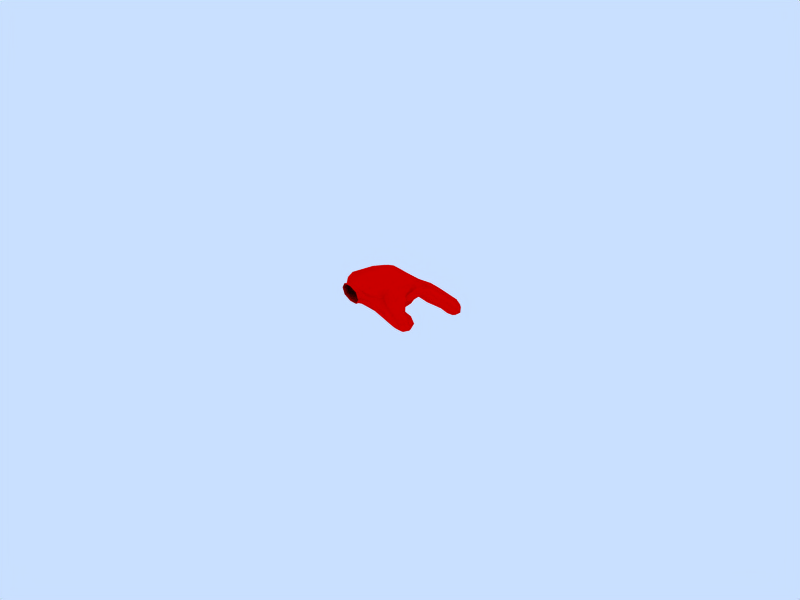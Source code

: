 # Source: Pointer_Hand_Left_Click.blend  (saved by Blender 2.71.0; exported with 4.5.12 LTS)
import bpy
from mathutils import Matrix  # noqa: F401  (used for matrix-valued properties, if any)

bpy.ops.wm.read_factory_settings(use_empty=True)
scene = bpy.context.scene
scene.name = 'Scene'

# ---- collections
col_collection_1 = bpy.data.collections.new('Collection 1'); scene.collection.children.link(col_collection_1)

# ---- materials (node trees are filled in below, after node groups)
mat_material = bpy.data.materials.new('Material')
mat_material.alpha_threshold = 0.0
mat_material.diffuse_color = (1.0, 0.0, 0.0, 1.0)
mat_material.roughness = 0.5
mat_material.specular_intensity = 0.0
mat_material.line_color = (0.0, 0.0, 0.0, 1.0)

# ---- material node trees

# ---- world
world_world = bpy.data.worlds.new('World'); scene.world = world_world
world_world.color = (0.7887, 0.8767, 1.0)
world_world.use_sun_shadow = False
world_world.sun_shadow_jitter_overblur = 0.0
world_world.cycles.sampling_method = 'MANUAL'
world_world.cycles.sample_map_resolution = 256

# ---- meshes
me_cube = bpy.data.meshes.new('Cube')
me_cube.from_pydata([(0.5136, -0.06573, -0.7086), (0.8907, 0.4537, 0.7216), (-0.7694, 1.599, 0.6512), (-1.145, 1.014, -0.6496), (-1.805, 1.838, -0.01287), (2.325, -1.116, 0.5853), (3.921, -0.7025, -0.6439), (2.78, -0.4776, -1.341), (3.508, 0.4045, -0.01181), (2.367, 0.6294, -0.7091), (3.391, 1.778, -1.9), (4.494, 1.536, -1.231), (3.821, 0.7337, -2.569), (4.923, 0.4921, -1.9), (5.903, 1.66, -3.191), (4.793, 1.892, -3.819), (5.481, 2.712, -2.563), (4.371, 2.945, -3.191), (5.595, 2.848, -3.896), (1.551, 1.491, -0.8244), (0.2151, 1.414, -1.056), (1.881, 0.2375, -1.138), (0.5453, 0.1612, -1.37), (0.6046, 0.358, -2.104), (1.559, 0.02636, -2.424), (0.01502, 1.286, -2.277), (0.969, 0.9549, -2.598), (-0.3372, -0.5174, -2.992), (-0.8609, 0.2965, -2.129), (0.6259, -1.031, -2.293), (0.1022, -0.2173, -1.43), (-0.711, -1.079, -1.828), (-1.175, 1.235, -1.326), (-1.578, 2.451, -1.013), (-0.2507, 2.666, -0.7964), (0.1529, 1.449, -1.109), (-0.1884, 1.274, -2.428), (-0.8607, 2.201, -2.519), (-1.777, 2.444, -2.184), (-1.105, 1.517, -2.092), (-1.595, 0.928, -1.398), (-2.592, 1.493, -2.003), (-2.123, 0.7417, -2.95), (-1.126, 0.1764, -2.344), (-2.435, 0.09914, -1.81), (2.03, -4.302, -1.292), (0.8423, -5.02, -1.602), (0.8521, -3.942, -1.991), (2.04, -3.224, -1.681), (2.357, -3.015, -2.712), (1.198, -3.235, -2.59), (1.359, -3.716, -3.328), (2.518, -3.496, -3.45), (2.294, -1.922, -4.148), (1.032, -2.002, -3.924), (0.9452, -1.734, -2.678), (2.207, -1.654, -2.902), (1.424, -0.859, -3.68), (-3.292, -0.08015, -0.125), (1.381, -3.334, 0.6952), (-2.355, -0.009081, 1.067), (0.7026, -2.998, -1.148), (-2.269, 0.09306, -1.167), (-0.3048, -1.378, -0.8333), (-2.245, -1.642, -1.0), (-0.3677, -3.297, -0.8962), (-0.3905, -1.48, 1.3), (0.04251, -3.486, 1.165), (-2.288, -1.693, 1.233), (-4.12, -2.546, -3.576e-07), (-3.365, -2.929, 1.167), (-2.275, -4.212, 1.167), (-0.7656, -4.982, 1.098), (-0.5667, -5.518, 0.02661), (-1.226, -4.839, -0.7295), (-3.365, -2.929, -0.8333), (-2.283, -4.207, -0.5), (1.813, -1.101, -0.8475), (1.781, -1.895, -1.085), (2.443, -1.388, -0.7338), (2.895, -2.073, -0.06508), (3.213, -1.546, -0.3152), (2.093, -2.709, -0.7211), (-1.476, -5.637, 0.2504), (-2.646, -4.655, 1.014), (-3.825, -3.668, 0.25), (-2.655, -4.65, -0.5135), (0.2872, -0.4703, -0.8855), (-0.3139, 0.4758, -0.6625), (1.251, -0.5962, -0.7747), (0.5433, 0.06751, -0.7283), (1.994, 0.2681, -0.5133), (0.1584, 1.348, -0.5769), (0.2958, -0.4426, 1.105), (0.07666, 1.05, 0.6808), (1.648, -0.2481, 0.7108), (1.33, 1.126, 0.09594), (-1.399, 0.7891, 0.9795), (-1.459, 1.922, 0.4733), (-0.4066, 2.274, 0.06496), (-1.655, 2.194, -0.2694), (-1.171, 1.108, -0.6434), (-1.407, 0.745, -0.9541), (-2.269, 1.156, -0.03447), (-1.726, 1.488, -0.4922), (2.969, -0.2448, 0.4058), (2.786, -1.83, 0.3312), (1.742, -2.161, 0.643), (2.448, -0.9857, -0.8191), (3.504, -1.2, -0.2262), (1.913, -2.993, -0.8914), (1.267, -2.123, -1.122), (3.989, -0.2222, -0.1227), (4.412, -0.1174, -1.294), (3.465, -0.8499, -1.181), (3.288, 0.1058, -2.018), (2.277, 0.1152, -1.169), (2.846, 0.8107, -0.2332), (3.999, 0.9566, -0.585), (2.874, 1.18, -1.31), (3.33, 1.316, -2.402), (3.897, 2.38, -2.515), (3.835, 1.918, -1.398), (4.989, 2.127, -1.905), (4.984, 0.9536, -1.398), (4.479, 0.3519, -2.402), (4.337, 1.348, -3.125), (5.429, 1.095, -2.515), (5.969, 2.128, -2.72), (6.055, 2.23, -3.72), (5.454, 1.513, -3.662), (5.207, 2.386, -4.219), (4.304, 2.477, -3.662), (4.82, 3.092, -2.72), (5.754, 3.038, -3.22), (4.906, 3.194, -3.72), (0.8073, 1.785, -0.8893), (1.461, 1.462, -1.802), (2.043, 0.8641, -0.8959), (0.03934, 0.7497, -1.244), (0.2062, 1.458, -1.854), (1.809, 0.252, -1.977), (1.303, -0.09502, -1.36), (0.5541, 0.2473, -2.03), (1.229, -0.03997, -2.22), (0.5146, 0.2756, -1.825), (0.0713, 0.9051, -2.11), (1.502, 0.4077, -2.591), (1.156, -0.4109, -2.517), (-0.3452, 0.8999, -2.358), (0.3446, 1.353, -2.481), (0.2961, 0.2134, -3.049), (-0.8398, 0.01799, -2.735), (-0.7374, -1.021, -2.545), (0.2753, -0.9777, -2.858), (-0.5103, 0.2431, -1.564), (-1.12, -0.4033, -1.862), (-0.005079, -1.399, -1.985), (0.6049, -0.7527, -1.686), (-0.3879, -0.7818, -1.302), (-0.4173, 1.036, -1.288), (-1.153, 1.378, -2.031), (-1.701, 1.792, -1.231), (-1.608, 2.554, -1.799), (-1.023, 2.86, -0.8191), (-0.377, 2.674, -1.727), (0.2903, 2.113, -0.9061), (0.07762, 1.498, -1.958), (-0.2954, 1.676, -2.557), (-0.6035, 0.8186, -2.547), (-0.4786, 1.164, -2.237), (-1.487, 2.554, -2.374), (-1.507, 1.479, -2.989), (-1.67, 2.042, -2.054), (-2.1, 2.099, -2.23), (-1.196, 1.439, -1.789), (-1.111, 0.4109, -1.719), (-2.081, 0.3572, -1.283), (-2.211, 1.398, -1.464), (-2.841, 0.7769, -1.773), (-2.607, 1.259, -2.628), (-2.501, 0.2089, -2.518), (-1.507, 0.2712, -2.883), (-1.741, -0.2107, -2.028), (0.6086, -3.784, -1.396), (0.1705, -5.435, -0.4925), (1.614, -4.171, 0.07219), (2.291, -3.581, -1.476), (2.406, -3.99, -2.699), (1.475, -4.934, -1.282), (1.291, -4.404, -2.736), (0.5095, -4.657, -1.941), (1.145, -3.688, -2.525), (1.489, -3.317, -1.866), (2.26, -3.274, -2.488), (1.748, -3.02, -2.435), (2.338, -2.468, -2.725), (2.717, -3.185, -3.143), (0.9776, -3.515, -2.96), (1.101, -2.583, -2.527), (1.99, -3.742, -3.542), (1.216, -2.926, -3.637), (2.452, -2.81, -3.836), (2.561, -1.757, -3.586), (1.974, -1.161, -4.169), (1.689, -2.04, -4.344), (1.027, -1.221, -4.001), (0.6681, -1.878, -3.249), (0.9719, -1.042, -3.058), (1.559, -1.638, -2.474), (1.919, -0.9809, -3.226), (-4.15, -1.453, -0.1563), (-3.02, -0.01769, -0.9479), (-3.074, -0.08153, 0.7354), (0.8515, -3.395, 0.9635), (-2.413, -0.7717, 1.125), (0.2717, -3.123, -1.058), (-2.349, -0.695, -1.167), (-0.9813, -4.307, -0.8286), (-3.015, -2.465, -0.9583), (-0.3248, -2.293, -0.8074), (-1.173, -1.588, -0.8333), (-0.4238, -4.493, 1.139), (-3.025, -2.478, 1.225), (-1.238, -1.665, 1.308), (-0.2758, -2.404, 1.291), (-2.483, -4.445, -0.5034), (-3.809, -3.303, 0.1875), (-2.473, -4.452, 1.045), (-1.179, -5.506, 0.1945), (-3.931, -2.642, 0.7917), (-3.931, -2.642, -0.7083), (-2.785, -3.584, 1.208), (-1.555, -4.583, 1.192), (-0.4436, -5.437, 0.73), (-0.9045, -5.295, -0.5979), (-1.678, -4.542, -0.5574), (-2.787, -3.583, -0.5833), (2.883, -1.67, -0.6769), (1.998, -2.372, -1.015), (2.117, -1.248, -0.7809), (1.896, -1.471, -0.9831), (2.477, -2.527, -0.4237), (3.158, -1.649, -0.1668), (-1.775, -5.387, -0.3225), (-1.764, -5.394, 0.8233), (-3.53, -3.915, 0.8227), (-3.532, -3.914, -0.3226), (-1.616, -5.84, 0.2504), (-2.806, -4.841, 1.027), (-4.002, -3.838, 0.25), (-2.812, -4.837, -0.527), (-0.6901, -0.02098, -0.946), (1.016, -1.222, -0.9723), (1.551, -0.3996, -0.6719), (-0.2724, 0.683, -0.5447), (-0.7185, -0.03744, 1.113), (0.9517, -1.407, 1.056), (2.217, 0.5394, 0.1586), (0.5019, 1.793, -0.02794), (-1.163, 2.502, -0.0006573), (-2.05, 1.076, 0.6897), (-1.714, 1.635, -0.548), (-2.055, 1.041, -0.735), (3.495, -0.9785, 0.3387), (2.151, -3.073, -0.07926), (3.082, -1.334, -0.701), (1.408, -2.864, -1.243), (3.956, -0.27, -1.841), (4.484, 0.3596, -0.7503), (3.336, 1.341, -0.778), (2.797, 0.6943, -1.838), (3.844, 1.928, -2.972), (4.333, 2.511, -2.058), (5.482, 1.547, -2.058), (4.993, 0.9636, -2.972), (5.619, 2.012, -3.944), (6.015, 2.484, -3.221), (5.164, 3.199, -3.221), (4.768, 2.727, -3.944), (0.7483, 1.767, -1.791), (1.947, 0.8535, -1.869), (0.06482, 0.8465, -1.949), (1.27, -0.04817, -2.054), (1.05, -0.2237, -2.038), (-0.0756, 0.7594, -1.919), (0.8863, -0.2704, -2.956), (-0.2395, 0.7127, -2.837), (-0.9867, -0.4804, -2.402), (-0.1607, -1.218, -2.493), (-0.7338, -0.3076, -1.503), (0.09227, -1.045, -1.594), (-1.686, 1.936, -1.935), (-1.108, 2.908, -1.703), (0.1599, 2.117, -1.826), (-0.426, 1.143, -2.05), (-0.6739, 0.9637, -2.057), (-0.9073, 0.9935, -2.958), (-2.03, 1.954, -2.72), (-1.797, 1.924, -1.82), (-2.434, 0.8455, -1.43), (-2.738, 0.7382, -2.323), (-1.924, 0.006697, -2.513), (-1.62, 0.114, -1.619), (-0.2809, -4.942, -1.12), (0.7194, -5.26, 0.52), (1.904, -4.386, -2.717), (0.9199, -4.139, -2.692), (1.685, -3.312, -2.402), (2.593, -3.518, -2.637), (2.696, -2.593, -3.344), (1.7, -2.457, -2.335), (0.8408, -2.766, -3.045), (1.872, -2.971, -4.001), (1.557, -1.434, -4.256), (0.8076, -1.33, -3.439), (1.469, -1.155, -2.864), (2.21, -1.24, -3.688), (-3.86, -1.517, -1.105), (-3.876, -1.535, 0.8617), (-1.762, -3.427, -0.6245), (-1.71, -3.461, 1.37), (-3.454, -3.542, 0.905), (-3.456, -3.541, -0.445), (-1.494, -5.205, -0.4272), (-1.407, -5.236, 0.8957), (2.599, -1.961, -0.845), (-1.918, -5.587, -0.3327), (-1.911, -5.592, 0.8333), (-3.703, -4.089, 0.8328), (-3.705, -4.088, -0.3328)], [], [(0, 88, 252, 87), (0, 87, 253, 89), (0, 89, 254, 90), (0, 90, 255, 88), (1, 93, 256, 94), (1, 94, 259, 96), (1, 96, 258, 95), (1, 95, 257, 93), (2, 99, 259, 94), (2, 94, 256, 97), (2, 97, 261, 98), (2, 98, 260, 99), (3, 102, 252, 88), (3, 88, 255, 101), (3, 101, 262, 104), (3, 104, 263, 102), (4, 98, 261, 103), (4, 103, 263, 104), (4, 104, 262, 100), (4, 100, 260, 98), (5, 107, 257, 95), (5, 95, 258, 105), (5, 105, 264, 106), (5, 106, 265, 107), (6, 114, 266, 109), (6, 109, 264, 112), (6, 112, 269, 113), (6, 113, 268, 114), (7, 116, 254, 108), (7, 108, 266, 114), (7, 114, 268, 115), (7, 115, 271, 116), (8, 112, 264, 105), (8, 105, 258, 117), (8, 117, 270, 118), (8, 118, 269, 112), (9, 117, 258, 91), (9, 91, 254, 116), (9, 116, 271, 119), (9, 119, 270, 117), (10, 122, 270, 119), (10, 119, 271, 120), (10, 120, 272, 121), (10, 121, 273, 122), (11, 124, 269, 118), (11, 118, 270, 122), (11, 122, 273, 123), (11, 123, 274, 124), (12, 120, 271, 115), (12, 115, 268, 125), (12, 125, 275, 126), (12, 126, 272, 120), (13, 125, 268, 113), (13, 113, 269, 124), (13, 124, 274, 127), (13, 127, 275, 125), (14, 130, 275, 127), (14, 127, 274, 128), (14, 128, 277, 129), (14, 129, 276, 130), (15, 132, 272, 126), (15, 126, 275, 130), (15, 130, 276, 131), (15, 131, 279, 132), (16, 128, 274, 123), (16, 123, 273, 133), (16, 133, 278, 134), (16, 134, 277, 128), (17, 133, 273, 121), (17, 121, 272, 132), (17, 132, 279, 135), (17, 135, 278, 133), (18, 134, 278, 135), (18, 135, 279, 131), (18, 131, 276, 129), (18, 129, 277, 134), (19, 138, 258, 96), (19, 96, 259, 136), (19, 136, 280, 137), (19, 137, 281, 138), (20, 136, 259, 92), (20, 92, 255, 139), (20, 139, 282, 140), (20, 140, 280, 136), (21, 142, 254, 91), (21, 91, 258, 138), (21, 138, 281, 141), (21, 141, 283, 142), (22, 139, 255, 90), (22, 90, 254, 142), (22, 142, 283, 143), (22, 143, 282, 139), (23, 146, 282, 143), (23, 143, 283, 144), (23, 144, 284, 145), (23, 145, 285, 146), (24, 144, 283, 141), (24, 141, 281, 147), (24, 147, 286, 148), (24, 148, 284, 144), (25, 150, 280, 140), (25, 140, 282, 146), (25, 146, 285, 149), (25, 149, 287, 150), (26, 147, 281, 137), (26, 137, 280, 150), (26, 150, 287, 151), (26, 151, 286, 147), (27, 154, 286, 151), (27, 151, 287, 152), (27, 152, 288, 153), (27, 153, 289, 154), (28, 152, 287, 149), (28, 149, 285, 155), (28, 155, 290, 156), (28, 156, 288, 152), (29, 158, 284, 148), (29, 148, 286, 154), (29, 154, 289, 157), (29, 157, 291, 158), (30, 155, 285, 145), (30, 145, 284, 158), (30, 158, 291, 159), (30, 159, 290, 155), (31, 159, 291, 157), (31, 157, 289, 153), (31, 153, 288, 156), (31, 156, 290, 159), (32, 162, 262, 101), (32, 101, 255, 160), (32, 160, 295, 161), (32, 161, 292, 162), (33, 164, 260, 100), (33, 100, 262, 162), (33, 162, 292, 163), (33, 163, 293, 164), (34, 166, 259, 99), (34, 99, 260, 164), (34, 164, 293, 165), (34, 165, 294, 166), (35, 160, 255, 92), (35, 92, 259, 166), (35, 166, 294, 167), (35, 167, 295, 160), (36, 170, 295, 167), (36, 167, 294, 168), (36, 168, 297, 169), (36, 169, 296, 170), (37, 168, 294, 165), (37, 165, 293, 171), (37, 171, 298, 172), (37, 172, 297, 168), (38, 171, 293, 163), (38, 163, 292, 173), (38, 173, 299, 174), (38, 174, 298, 171), (39, 173, 292, 161), (39, 161, 295, 170), (39, 170, 296, 175), (39, 175, 299, 173), (40, 178, 299, 175), (40, 175, 296, 176), (40, 176, 303, 177), (40, 177, 300, 178), (41, 180, 298, 174), (41, 174, 299, 178), (41, 178, 300, 179), (41, 179, 301, 180), (42, 182, 297, 172), (42, 172, 298, 180), (42, 180, 301, 181), (42, 181, 302, 182), (43, 176, 296, 169), (43, 169, 297, 182), (43, 182, 302, 183), (43, 183, 303, 176), (44, 177, 303, 183), (44, 183, 302, 181), (44, 181, 301, 179), (44, 179, 300, 177), (45, 189, 305, 186), (45, 186, 265, 187), (45, 187, 309, 188), (45, 188, 306, 189), (46, 191, 304, 185), (46, 185, 305, 189), (46, 189, 306, 190), (46, 190, 307, 191), (47, 193, 267, 184), (47, 184, 304, 191), (47, 191, 307, 192), (47, 192, 308, 193), (48, 187, 265, 110), (48, 110, 267, 193), (48, 193, 308, 194), (48, 194, 309, 187), (49, 197, 309, 194), (49, 194, 308, 195), (49, 195, 311, 196), (49, 196, 310, 197), (50, 195, 308, 192), (50, 192, 307, 198), (50, 198, 312, 199), (50, 199, 311, 195), (51, 198, 307, 190), (51, 190, 306, 200), (51, 200, 313, 201), (51, 201, 312, 198), (52, 200, 306, 188), (52, 188, 309, 197), (52, 197, 310, 202), (52, 202, 313, 200), (53, 205, 313, 202), (53, 202, 310, 203), (53, 203, 317, 204), (53, 204, 314, 205), (54, 207, 312, 201), (54, 201, 313, 205), (54, 205, 314, 206), (54, 206, 315, 207), (55, 209, 311, 199), (55, 199, 312, 207), (55, 207, 315, 208), (55, 208, 316, 209), (56, 203, 310, 196), (56, 196, 311, 209), (56, 209, 316, 210), (56, 210, 317, 203), (57, 204, 317, 210), (57, 210, 316, 208), (57, 208, 315, 206), (57, 206, 314, 204), (58, 103, 261, 213), (58, 213, 319, 211), (58, 211, 318, 212), (58, 212, 263, 103), (59, 214, 257, 107), (59, 107, 265, 186), (59, 186, 305, 214), (60, 97, 256, 215), (60, 215, 319, 213), (60, 213, 261, 97), (61, 111, 253, 216), (61, 216, 304, 184), (61, 184, 267, 111), (62, 217, 252, 102), (62, 102, 263, 212), (62, 212, 318, 217), (63, 220, 253, 87), (63, 87, 252, 221), (63, 221, 320, 220), (64, 219, 320, 221), (64, 221, 252, 217), (64, 217, 318, 219), (65, 220, 320, 218), (65, 218, 304, 216), (65, 216, 253, 220), (66, 225, 321, 224), (66, 224, 256, 93), (66, 93, 257, 225), (67, 214, 305, 222), (67, 222, 321, 225), (67, 225, 257, 214), (68, 224, 321, 223), (68, 223, 319, 215), (68, 215, 256, 224), (69, 231, 318, 211), (69, 211, 319, 230), (69, 230, 322, 227), (69, 227, 323, 231), (70, 230, 319, 223), (70, 223, 321, 232), (70, 232, 322, 230), (71, 232, 321, 233), (71, 233, 325, 228), (71, 228, 322, 232), (72, 222, 305, 234), (72, 234, 325, 233), (72, 233, 321, 222), (73, 185, 304, 235), (73, 235, 324, 229), (73, 229, 325, 234), (73, 234, 305, 185), (74, 235, 304, 218), (74, 218, 320, 236), (74, 236, 324, 235), (75, 219, 318, 231), (75, 231, 323, 237), (75, 237, 320, 219), (76, 236, 320, 237), (76, 237, 323, 226), (76, 226, 324, 236), (77, 241, 326, 240), (77, 240, 254, 89), (77, 89, 253, 241), (78, 111, 267, 239), (78, 239, 326, 241), (78, 241, 253, 111), (79, 240, 326, 238), (79, 238, 266, 108), (79, 108, 254, 240), (80, 243, 326, 242), (80, 242, 265, 106), (80, 106, 264, 243), (81, 109, 266, 238), (81, 238, 326, 243), (81, 243, 264, 109), (82, 242, 326, 239), (82, 239, 267, 110), (82, 110, 265, 242), (83, 229, 324, 244), (83, 244, 327, 248), (83, 248, 328, 245), (83, 245, 325, 229), (84, 228, 325, 245), (84, 245, 328, 249), (84, 249, 329, 246), (84, 246, 322, 228), (85, 227, 322, 246), (85, 246, 329, 250), (85, 250, 330, 247), (85, 247, 323, 227), (86, 226, 323, 247), (86, 247, 330, 251), (86, 251, 327, 244), (86, 244, 324, 226)])
me_cube.polygons.foreach_set('use_smooth', [True] * 326)
me_cube.materials.append(mat_material)
me_cube.use_remesh_preserve_volume = False
me_cube.use_remesh_preserve_attributes = False
me_cube.use_mirror_vertex_groups = False
me_cube.update()

# ---- objects
ob_cube = bpy.data.objects.new('Cube', me_cube)

# ---- transforms, parenting, visibility, modifiers, constraints
ob_cube.location = (0.0, 0.0, 0.0)
ob_cube.rotation_euler = (0.0, -0.0, 0.3491)
ob_cube.scale = (0.003, 0.003, 0.003)
ob_cube.lock_rotations_4d = False
ob_cube.empty_display_type = 'ARROWS'
ob_cube.color = (0.0, 0.0, 0.0, 1.0)
ob_cube.lineart.crease_threshold = 0.0
_vg = ob_cube.vertex_groups.new(name='Bone.003')
_vg = ob_cube.vertex_groups.new(name='Bone.002')
_vg = ob_cube.vertex_groups.new(name='Bone.009')
_vg = ob_cube.vertex_groups.new(name='Bone.008')
_vg = ob_cube.vertex_groups.new(name='Bone.004')
_vg = ob_cube.vertex_groups.new(name='Bone.005')
_vg = ob_cube.vertex_groups.new(name='Bone.007')
_vg = ob_cube.vertex_groups.new(name='Bone.006')
_vg = ob_cube.vertex_groups.new(name='Bone.001')
_vg = ob_cube.vertex_groups.new(name='Bone')

# ---- collection membership
col_collection_1.objects.link(ob_cube)

# ---- scene / render settings (as saved in the file)
scene.frame_start = 1; scene.frame_end = 50; scene.frame_set(1)
scene.render.engine = 'BLENDER_EEVEE_NEXT'
scene.render.image_settings.file_format = 'FFMPEG'
scene.render.image_settings.color_mode = 'RGB'
scene.render.image_settings.quality = 80
scene.render.image_settings.compression = 80
scene.render.image_settings.exr_codec = 'NONE'
scene.render.resolution_x = 800
scene.render.resolution_y = 600
scene.render.resolution_percentage = 50
scene.render.pixel_aspect_x = 100.0
scene.render.pixel_aspect_y = 100.0
scene.render.fps = 25
scene.render.dither_intensity = 0.0
scene.render.use_compositing = False
scene.render.use_sequencer = False
scene.render.bake_margin = 2
scene.render.bake_bias = 0.0
scene.render.use_stamp_time = False
scene.render.use_stamp_date = False
scene.render.use_stamp_frame = False
scene.render.use_stamp_camera = False
scene.render.use_stamp_scene = False
scene.render.use_stamp_filename = False
scene.render.use_stamp_render_time = False
scene.render.stamp_font_size = 0
scene.cycles.use_denoising = False
scene.cycles.samples = 10
scene.cycles.sampling_pattern = 'TABULATED_SOBOL'
scene.cycles.light_sampling_threshold = 0.0
scene.cycles.use_adaptive_sampling = False
scene.cycles.use_light_tree = False
scene.cycles.blur_glossy = 0.0
scene.cycles.volume_bounces = 1
scene.cycles.pixel_filter_type = 'GAUSSIAN'
scene.cycles.sample_clamp_indirect = 0.0
scene.view_settings.view_transform = 'Raw'
bpy.context.view_layer.update()

# ---- added for rendering (the .blend has no active camera): camera
cam_auto = bpy.data.cameras.new('AutoCamera')
cam_auto.lens = 50.0
cam_auto.sensor_width = 36.0
cam_auto.clip_end = 1000.0
ob_auto_camera = bpy.data.objects.new('AutoCamera', cam_auto)
scene.collection.objects.link(ob_auto_camera)
ob_auto_camera.location = (0.189085, -0.224799, 0.143576)
ob_auto_camera.rotation_euler = (1.09748, -7.21219e-08, 0.694738)
scene.camera = ob_auto_camera
bpy.context.view_layer.update()

